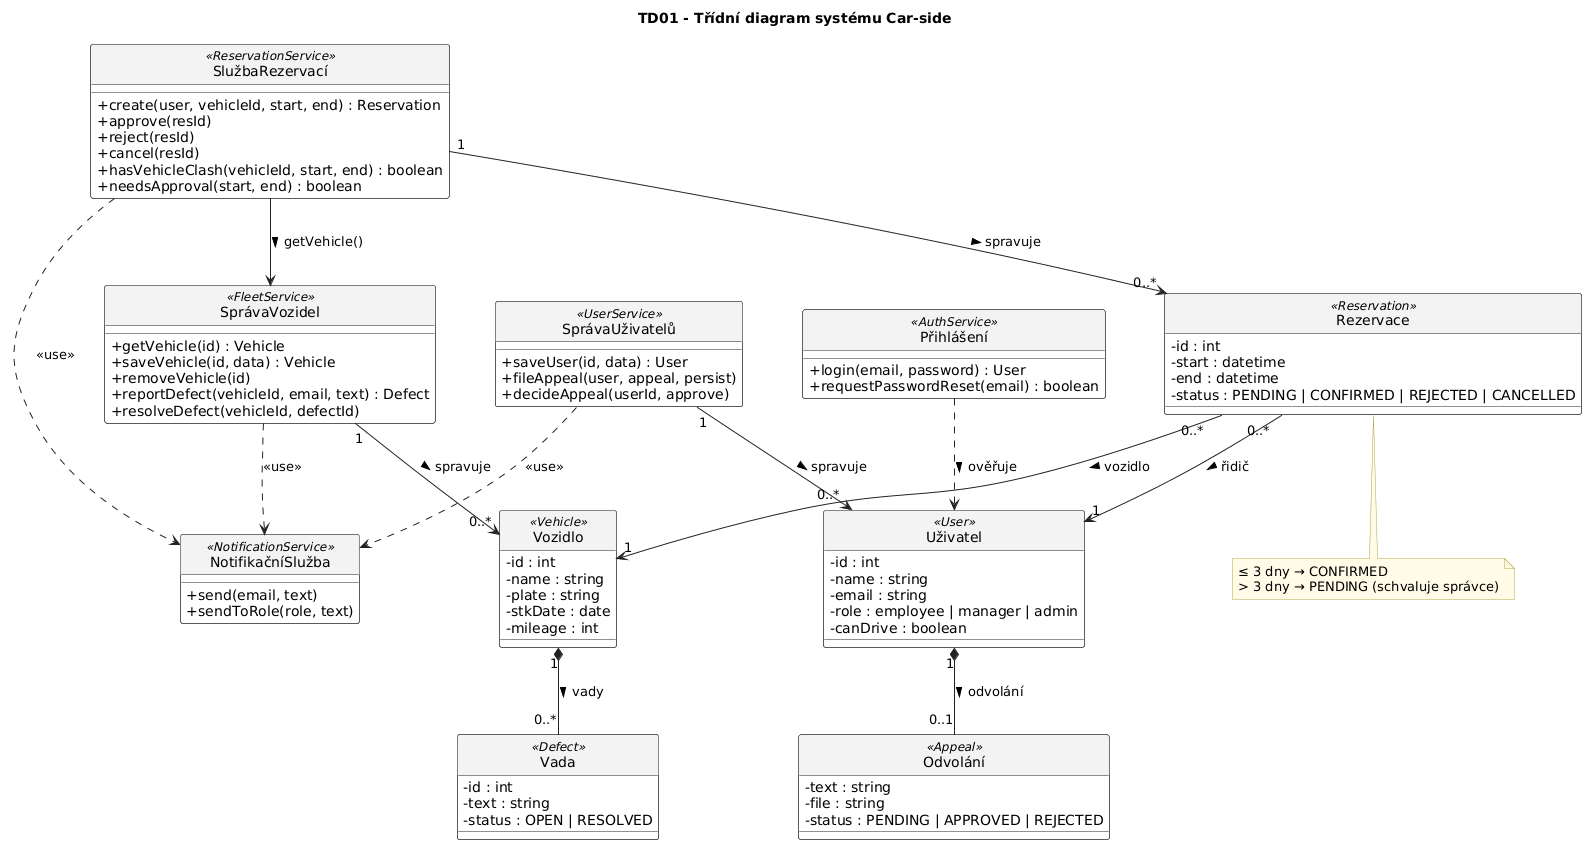

The diagram above was rendered by PlantUML. Its source (embedded in the PNG):
@startuml
' ============================================================
' TD01 - Třídní diagram systému Car-side
' Třídy jsou pojmenované česky, ve «» je název třídy v kódu.
' Atributy a metody jsou přesně podle kódu:
'   služby      - src/services.js
'   data        - src/mock-data.js (objekty v db)
' ============================================================
skinparam defaultFontName Arial
skinparam shadowing false
skinparam classAttributeIconSize 0
skinparam ArrowColor #222222
skinparam ClassBackgroundColor #FFFFFF
skinparam ClassBorderColor #222222
skinparam ClassHeaderBackgroundColor #F3F3F3
skinparam StereotypeFontSize 10
skinparam NoteBackgroundColor #FFFBE6
skinparam NoteBorderColor #B5A642
skinparam nodesep 60
skinparam ranksep 70
hide circle

title TD01 - Třídní diagram systému Car-side

' ---------------- Služby (logika) ----------------
class "SlužbaRezervací" as RS <<ReservationService>> {
  + create(user, vehicleId, start, end) : Reservation
  + approve(resId)
  + reject(resId)
  + cancel(resId)
  + hasVehicleClash(vehicleId, start, end) : boolean
  + needsApproval(start, end) : boolean
}

class "SprávaVozidel" as FS <<FleetService>> {
  + getVehicle(id) : Vehicle
  + saveVehicle(id, data) : Vehicle
  + removeVehicle(id)
  + reportDefect(vehicleId, email, text) : Defect
  + resolveDefect(vehicleId, defectId)
}

class "SprávaUživatelů" as US <<UserService>> {
  + saveUser(id, data) : User
  + fileAppeal(user, appeal, persist)
  + decideAppeal(userId, approve)
}

class "Přihlášení" as AUTH <<AuthService>> {
  + login(email, password) : User
  + requestPasswordReset(email) : boolean
}

class "NotifikačníSlužba" as NS <<NotificationService>> {
  + send(email, text)
  + sendToRole(role, text)
}

' ---------------- Data ----------------
class "Rezervace" as R <<Reservation>> {
  - id : int
  - start : datetime
  - end : datetime
  - status : PENDING | CONFIRMED | REJECTED | CANCELLED
}

class "Vozidlo" as V <<Vehicle>> {
  - id : int
  - name : string
  - plate : string
  - stkDate : date
  - mileage : int
}

class "Vada" as D <<Defect>> {
  - id : int
  - text : string
  - status : OPEN | RESOLVED
}

class "Uživatel" as U <<User>> {
  - id : int
  - name : string
  - email : string
  - role : employee | manager | admin
  - canDrive : boolean
}

class "Odvolání" as A <<Appeal>> {
  - text : string
  - file : string
  - status : PENDING | APPROVED | REJECTED
}

' ---------------- Vztahy ----------------
' služby spravují data
RS "1" --> "0..*" R : spravuje >
FS "1" --> "0..*" V : spravuje >
US "1" --> "0..*" U : spravuje >
AUTH ..> U : ověřuje >

' služby mezi sebou
RS --> FS : getVehicle() >
RS ..> NS : <<use>>
FS ..> NS : <<use>>
US ..> NS : <<use>>

' vztahy mezi daty
R "0..*" --> "1" V : vozidlo >
R "0..*" --> "1" U : řidič >
V "1" *-- "0..*" D : vady >
U "1" *-- "0..1" A : odvolání >

note bottom of R
  ≤ 3 dny → CONFIRMED
  > 3 dny → PENDING (schvaluje správce)
end note
@enduml